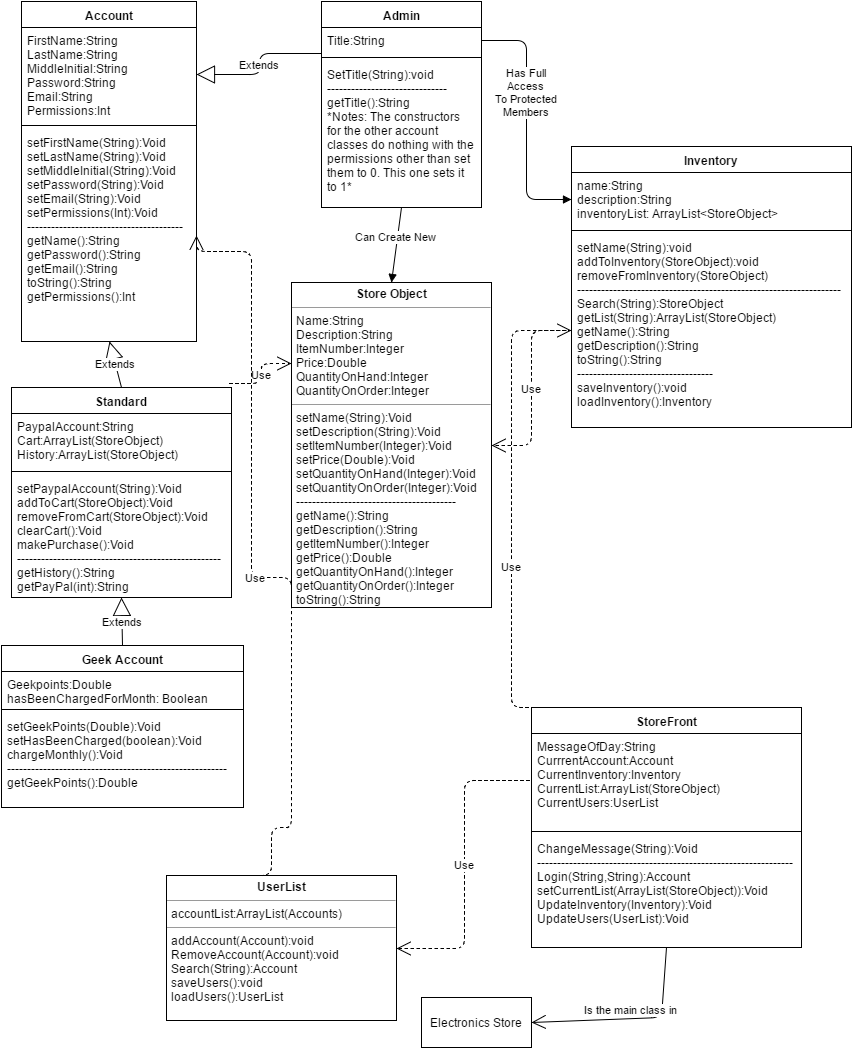

The diagram above was exported from draw.io. Its source (the exported page's mxGraphModel, read from the mxfile embedded in the PNG):
<mxGraphModel dx="556" dy="541" grid="1" gridSize="10" guides="1" tooltips="1" connect="1" arrows="1" fold="1" page="1" pageScale="1" pageWidth="850" pageHeight="1100" background="#ffffff" math="0" shadow="0">
  <root>
    <mxCell id="0" />
    <mxCell id="1" parent="0" />
    <mxCell id="52" value="Electronics Store" style="html=1;fillColor=#ffffff;" parent="1" vertex="1">
      <mxGeometry x="420" y="1030" width="110" height="50" as="geometry" />
    </mxCell>
    <mxCell id="53" value="Account" style="swimlane;html=1;fontStyle=1;align=center;verticalAlign=top;childLayout=stackLayout;horizontal=1;startSize=26;horizontalStack=0;resizeParent=1;resizeLast=0;collapsible=1;marginBottom=0;swimlaneFillColor=#ffffff;fillColor=#ffffff;" parent="1" vertex="1">
      <mxGeometry x="20" y="34" width="175" height="340" as="geometry" />
    </mxCell>
    <mxCell id="54" value="FirstName:String&lt;div&gt;LastName:String&lt;/div&gt;&lt;div&gt;MiddleInitial:String&lt;/div&gt;&lt;div&gt;Password:String&lt;/div&gt;&lt;div&gt;Email:String&lt;/div&gt;&lt;div&gt;Permissions:Int&lt;/div&gt;&lt;div&gt;&lt;br&gt;&lt;/div&gt;&lt;div&gt;&lt;br&gt;&lt;/div&gt;" style="text;html=1;strokeColor=none;fillColor=none;align=left;verticalAlign=top;spacingLeft=4;spacingRight=4;whiteSpace=wrap;overflow=hidden;rotatable=0;points=[[0,0.5],[1,0.5]];portConstraint=eastwest;" parent="53" vertex="1">
      <mxGeometry y="26" width="175" height="94" as="geometry" />
    </mxCell>
    <mxCell id="55" value="" style="line;html=1;strokeWidth=1;fillColor=none;align=left;verticalAlign=middle;spacingTop=-1;spacingLeft=3;spacingRight=3;rotatable=0;labelPosition=right;points=[];portConstraint=eastwest;" parent="53" vertex="1">
      <mxGeometry y="120" width="175" height="8" as="geometry" />
    </mxCell>
    <mxCell id="56" value="&lt;div&gt;setFirstName(String):Void&lt;/div&gt;&lt;div&gt;setLastName(String):Void&lt;/div&gt;&lt;div&gt;setMiddleInitial(String):Void&lt;br&gt;&lt;div&gt;setPassword(String):Void&lt;/div&gt;&lt;/div&gt;&lt;div&gt;setEmail(String):Void&lt;/div&gt;&lt;div&gt;setPermissions(Int):Void&lt;/div&gt;&lt;div&gt;---------------------------------------&lt;/div&gt;getName():String&lt;div&gt;getPassword():String&lt;/div&gt;&lt;div&gt;getEmail():String&lt;/div&gt;&lt;div&gt;toString():String&lt;/div&gt;&lt;div&gt;getPermissions():Int&lt;/div&gt;" style="text;html=1;strokeColor=none;fillColor=none;align=left;verticalAlign=top;spacingLeft=4;spacingRight=4;whiteSpace=wrap;overflow=hidden;rotatable=0;points=[[0,0.5],[1,0.5]];portConstraint=eastwest;" parent="53" vertex="1">
      <mxGeometry y="128" width="175" height="212" as="geometry" />
    </mxCell>
    <mxCell id="57" value="Standard" style="swimlane;html=1;fontStyle=1;align=center;verticalAlign=top;childLayout=stackLayout;horizontal=1;startSize=26;horizontalStack=0;resizeParent=1;resizeLast=0;collapsible=1;marginBottom=0;swimlaneFillColor=#ffffff;fillColor=#ffffff;" parent="1" vertex="1">
      <mxGeometry x="10" y="420" width="220" height="210" as="geometry" />
    </mxCell>
    <mxCell id="58" value="&lt;div&gt;PaypalAccount:String&lt;/div&gt;&lt;div&gt;Cart:ArrayList(StoreObject)&lt;/div&gt;&lt;div&gt;History:ArrayList(StoreObject)&lt;br&gt;&lt;/div&gt;&lt;div&gt;&lt;br&gt;&lt;/div&gt;" style="text;html=1;strokeColor=none;fillColor=none;align=left;verticalAlign=top;spacingLeft=4;spacingRight=4;whiteSpace=wrap;overflow=hidden;rotatable=0;points=[[0,0.5],[1,0.5]];portConstraint=eastwest;" parent="57" vertex="1">
      <mxGeometry y="26" width="220" height="54" as="geometry" />
    </mxCell>
    <mxCell id="59" value="" style="line;html=1;strokeWidth=1;fillColor=none;align=left;verticalAlign=middle;spacingTop=-1;spacingLeft=3;spacingRight=3;rotatable=0;labelPosition=right;points=[];portConstraint=eastwest;" parent="57" vertex="1">
      <mxGeometry y="80" width="220" height="8" as="geometry" />
    </mxCell>
    <mxCell id="60" value="&lt;div&gt;setPaypalAccount(String):Void&lt;/div&gt;&lt;div&gt;addToCart(StoreObject):Void&lt;br&gt;&lt;/div&gt;&lt;div&gt;removeFromCart(StoreObject):Void&lt;/div&gt;&lt;div&gt;clearCart():Void&lt;/div&gt;&lt;div&gt;makePurchase():Void&lt;/div&gt;&lt;div&gt;---------------------------------------------------&lt;/div&gt;&lt;div&gt;getHistory():String&lt;br&gt;&lt;/div&gt;&lt;div&gt;getPayPal(int):String&lt;/div&gt;" style="text;html=1;strokeColor=none;fillColor=none;align=left;verticalAlign=top;spacingLeft=4;spacingRight=4;whiteSpace=wrap;overflow=hidden;rotatable=0;points=[[0,0.5],[1,0.5]];portConstraint=eastwest;" parent="57" vertex="1">
      <mxGeometry y="88" width="220" height="122" as="geometry" />
    </mxCell>
    <mxCell id="61" value="Admin" style="swimlane;html=1;fontStyle=1;align=center;verticalAlign=top;childLayout=stackLayout;horizontal=1;startSize=26;horizontalStack=0;resizeParent=1;resizeLast=0;collapsible=1;marginBottom=0;swimlaneFillColor=#ffffff;fillColor=#ffffff;" parent="1" vertex="1">
      <mxGeometry x="320" y="34" width="160" height="206" as="geometry" />
    </mxCell>
    <mxCell id="62" value="Title:String" style="text;html=1;strokeColor=none;fillColor=none;align=left;verticalAlign=top;spacingLeft=4;spacingRight=4;whiteSpace=wrap;overflow=hidden;rotatable=0;points=[[0,0.5],[1,0.5]];portConstraint=eastwest;" parent="61" vertex="1">
      <mxGeometry y="26" width="160" height="26" as="geometry" />
    </mxCell>
    <mxCell id="63" value="" style="line;html=1;strokeWidth=1;fillColor=none;align=left;verticalAlign=middle;spacingTop=-1;spacingLeft=3;spacingRight=3;rotatable=0;labelPosition=right;points=[];portConstraint=eastwest;" parent="61" vertex="1">
      <mxGeometry y="52" width="160" height="8" as="geometry" />
    </mxCell>
    <mxCell id="64" value="SetTitle(String):void&lt;div&gt;------------------------------&lt;/div&gt;&lt;div&gt;getTitle():String&lt;/div&gt;&lt;div&gt;*Notes: The constructors for the other account classes do nothing with the permissions other than set them to 0. This one sets it to 1*&lt;/div&gt;" style="text;html=1;strokeColor=none;fillColor=none;align=left;verticalAlign=top;spacingLeft=4;spacingRight=4;whiteSpace=wrap;overflow=hidden;rotatable=0;points=[[0,0.5],[1,0.5]];portConstraint=eastwest;" parent="61" vertex="1">
      <mxGeometry y="60" width="160" height="140" as="geometry" />
    </mxCell>
    <mxCell id="67" value="Extends" style="endArrow=block;endSize=16;endFill=0;html=1;exitX=0;exitY=0.25;entryX=1;entryY=0.5;edgeStyle=orthogonalEdgeStyle;" parent="1" source="61" target="54" edge="1">
      <mxGeometry width="160" relative="1" as="geometry">
        <mxPoint x="370" y="320" as="sourcePoint" />
        <mxPoint x="330" y="150" as="targetPoint" />
      </mxGeometry>
    </mxCell>
    <mxCell id="68" value="Extends" style="endArrow=block;endSize=16;endFill=0;html=1;exitX=0.5;exitY=0;entryX=0.5;entryY=1;" parent="1" source="57" target="53" edge="1">
      <mxGeometry width="160" relative="1" as="geometry">
        <mxPoint x="10" y="10" as="sourcePoint" />
        <mxPoint x="370" y="370" as="targetPoint" />
      </mxGeometry>
    </mxCell>
    <mxCell id="69" value="&lt;p style=&quot;margin: 0px ; margin-top: 4px ; text-align: center&quot;&gt;&lt;b&gt;Store Object&lt;/b&gt;&lt;/p&gt;&lt;hr size=&quot;1&quot;&gt;&lt;p style=&quot;margin: 0px ; margin-left: 4px&quot;&gt;Name:String&lt;/p&gt;&lt;p style=&quot;margin: 0px ; margin-left: 4px&quot;&gt;Description:String&lt;/p&gt;&lt;p style=&quot;margin: 0px ; margin-left: 4px&quot;&gt;ItemNumber:Integer&lt;/p&gt;&lt;p style=&quot;margin: 0px ; margin-left: 4px&quot;&gt;Price:Double&lt;/p&gt;&lt;p style=&quot;margin: 0px ; margin-left: 4px&quot;&gt;QuantityOnHand:Integer&lt;/p&gt;&lt;p style=&quot;margin: 0px ; margin-left: 4px&quot;&gt;QuantityOnOrder:Integer&lt;/p&gt;&lt;hr size=&quot;1&quot;&gt;&lt;p style=&quot;margin: 0px ; margin-left: 4px&quot;&gt;setName(String):Void&lt;/p&gt;&lt;p style=&quot;margin: 0px ; margin-left: 4px&quot;&gt;setDescription(String):Void&lt;/p&gt;&lt;p style=&quot;margin: 0px ; margin-left: 4px&quot;&gt;setItemNumber(Integer):Void&lt;/p&gt;&lt;p style=&quot;margin: 0px ; margin-left: 4px&quot;&gt;setPrice(Double):Void&lt;/p&gt;&lt;p style=&quot;margin: 0px ; margin-left: 4px&quot;&gt;setQuantityOnHand(Integer):Void&lt;/p&gt;&lt;p style=&quot;margin: 0px ; margin-left: 4px&quot;&gt;setQuantityOnOrder(Integer):Void&lt;br&gt;&lt;/p&gt;&lt;p style=&quot;margin: 0px ; margin-left: 4px&quot;&gt;----------------------------------------&lt;/p&gt;&lt;p style=&quot;margin: 0px ; margin-left: 4px&quot;&gt;getName():String&lt;/p&gt;&lt;p style=&quot;margin: 0px ; margin-left: 4px&quot;&gt;getDescription():String&lt;/p&gt;&lt;p style=&quot;margin: 0px ; margin-left: 4px&quot;&gt;getItemNumber():Integer&lt;/p&gt;&lt;p style=&quot;margin: 0px ; margin-left: 4px&quot;&gt;getPrice():Double&lt;/p&gt;&lt;p style=&quot;margin: 0px ; margin-left: 4px&quot;&gt;getQuantityOnHand():Integer&lt;/p&gt;&lt;p style=&quot;margin: 0px ; margin-left: 4px&quot;&gt;getQuantityOnOrder():Integer&lt;/p&gt;&lt;p style=&quot;margin: 0px ; margin-left: 4px&quot;&gt;toString():String&lt;/p&gt;&lt;p style=&quot;margin: 0px ; margin-left: 4px&quot;&gt;&lt;br&gt;&lt;/p&gt;" style="verticalAlign=top;align=left;overflow=fill;fontSize=12;fontFamily=Helvetica;html=1;fillColor=#ffffff;" parent="1" vertex="1">
      <mxGeometry x="290" y="315" width="200" height="325" as="geometry" />
    </mxCell>
    <mxCell id="71" value="Inventory" style="swimlane;html=1;fontStyle=1;align=center;verticalAlign=top;childLayout=stackLayout;horizontal=1;startSize=26;horizontalStack=0;resizeParent=1;resizeLast=0;collapsible=1;marginBottom=0;swimlaneFillColor=#ffffff;fillColor=#ffffff;" parent="1" vertex="1">
      <mxGeometry x="570" y="179" width="280" height="281" as="geometry" />
    </mxCell>
    <mxCell id="72" value="name:String&lt;div&gt;description:String&lt;/div&gt;&lt;div&gt;inventoryList: ArrayList&amp;lt;StoreObject&amp;gt;&lt;/div&gt;" style="text;html=1;strokeColor=none;fillColor=none;align=left;verticalAlign=top;spacingLeft=4;spacingRight=4;whiteSpace=wrap;overflow=hidden;rotatable=0;points=[[0,0.5],[1,0.5]];portConstraint=eastwest;" parent="71" vertex="1">
      <mxGeometry y="26" width="280" height="54" as="geometry" />
    </mxCell>
    <mxCell id="73" value="" style="line;html=1;strokeWidth=1;fillColor=none;align=left;verticalAlign=middle;spacingTop=-1;spacingLeft=3;spacingRight=3;rotatable=0;labelPosition=right;points=[];portConstraint=eastwest;" parent="71" vertex="1">
      <mxGeometry y="80" width="280" height="8" as="geometry" />
    </mxCell>
    <mxCell id="74" value="setName(String):void&lt;div&gt;addToInventory(StoreObject):void&lt;/div&gt;&lt;div&gt;removeFromInventory(StoreObject)&lt;br&gt;&lt;div&gt;------------------------------------------------------------------&lt;/div&gt;&lt;div&gt;Search(String):StoreObject&lt;/div&gt;&lt;div&gt;getList(String):ArrayList(StoreObject)&lt;/div&gt;&lt;/div&gt;&lt;div&gt;getName():String&lt;/div&gt;&lt;div&gt;getDescription():String&lt;/div&gt;&lt;div&gt;toString():String&lt;/div&gt;&lt;div&gt;----------------------------------&lt;/div&gt;&lt;div&gt;saveInventory():void&lt;/div&gt;&lt;div&gt;loadInventory():Inventory&lt;/div&gt;" style="text;html=1;strokeColor=none;fillColor=none;align=left;verticalAlign=top;spacingLeft=4;spacingRight=4;whiteSpace=wrap;overflow=hidden;rotatable=0;points=[[0,0.5],[1,0.5]];portConstraint=eastwest;" parent="71" vertex="1">
      <mxGeometry y="88" width="280" height="192" as="geometry" />
    </mxCell>
    <mxCell id="75" value="Geek Account" style="swimlane;html=1;fontStyle=1;align=center;verticalAlign=top;childLayout=stackLayout;horizontal=1;startSize=26;horizontalStack=0;resizeParent=1;resizeLast=0;collapsible=1;marginBottom=0;swimlaneFillColor=#ffffff;fillColor=#ffffff;" parent="1" vertex="1">
      <mxGeometry y="678" width="242" height="162" as="geometry" />
    </mxCell>
    <mxCell id="76" value="Geekpoints:Double&lt;div&gt;hasBeenChargedForMonth: Boolean&lt;/div&gt;" style="text;html=1;strokeColor=none;fillColor=none;align=left;verticalAlign=top;spacingLeft=4;spacingRight=4;whiteSpace=wrap;overflow=hidden;rotatable=0;points=[[0,0.5],[1,0.5]];portConstraint=eastwest;" parent="75" vertex="1">
      <mxGeometry y="26" width="242" height="34" as="geometry" />
    </mxCell>
    <mxCell id="77" value="" style="line;html=1;strokeWidth=1;fillColor=none;align=left;verticalAlign=middle;spacingTop=-1;spacingLeft=3;spacingRight=3;rotatable=0;labelPosition=right;points=[];portConstraint=eastwest;" parent="75" vertex="1">
      <mxGeometry y="60" width="242" height="8" as="geometry" />
    </mxCell>
    <mxCell id="78" value="setGeekPoints(Double):Void&lt;div&gt;setHasBeenCharged(boolean):Void&lt;br&gt;&lt;div&gt;chargeMonthly():Void&lt;/div&gt;&lt;div&gt;&lt;span&gt;-------------------------------------------------------&lt;/span&gt;&lt;div&gt;getGeekPoints():Double&lt;/div&gt;&lt;/div&gt;&lt;/div&gt;" style="text;html=1;strokeColor=none;fillColor=none;align=left;verticalAlign=top;spacingLeft=4;spacingRight=4;whiteSpace=wrap;overflow=hidden;rotatable=0;points=[[0,0.5],[1,0.5]];portConstraint=eastwest;" parent="75" vertex="1">
      <mxGeometry y="68" width="242" height="82" as="geometry" />
    </mxCell>
    <mxCell id="80" value="Extends" style="endArrow=block;endSize=16;endFill=0;html=1;exitX=0.5;exitY=0;entryX=0.5;entryY=1;" parent="1" source="75" target="57" edge="1">
      <mxGeometry width="160" relative="1" as="geometry">
        <mxPoint x="265" y="745" as="sourcePoint" />
        <mxPoint x="131" y="620" as="targetPoint" />
      </mxGeometry>
    </mxCell>
    <mxCell id="82" value="Use" style="endArrow=open;endSize=12;dashed=1;html=1;entryX=0;entryY=0.25;exitX=0.99;exitY=-0.02;exitPerimeter=0;edgeStyle=orthogonalEdgeStyle;" parent="1" source="57" target="69" edge="1">
      <mxGeometry width="160" relative="1" as="geometry">
        <mxPoint x="250" y="370" as="sourcePoint" />
        <mxPoint x="170" y="10" as="targetPoint" />
      </mxGeometry>
    </mxCell>
    <mxCell id="84" value="Use" style="endArrow=open;endSize=12;dashed=1;html=1;entryX=1;entryY=0.5;exitX=0;exitY=0.5;edgeStyle=orthogonalEdgeStyle;" parent="1" source="74" target="69" edge="1">
      <mxGeometry width="160" relative="1" as="geometry">
        <mxPoint x="340" y="660" as="sourcePoint" />
        <mxPoint x="500" y="660" as="targetPoint" />
      </mxGeometry>
    </mxCell>
    <mxCell id="85" value="Has Full&lt;div&gt;Access&lt;/div&gt;&lt;div&gt;To Protected&lt;/div&gt;&lt;div&gt;Members&lt;/div&gt;" style="html=1;verticalAlign=bottom;endArrow=block;exitX=1;exitY=0.5;entryX=0;entryY=0.5;edgeStyle=orthogonalEdgeStyle;" parent="1" source="62" target="72" edge="1">
      <mxGeometry width="80" relative="1" as="geometry">
        <mxPoint x="-10" y="90" as="sourcePoint" />
        <mxPoint x="70" y="90" as="targetPoint" />
      </mxGeometry>
    </mxCell>
    <mxCell id="87" value="Can Create New" style="html=1;verticalAlign=bottom;endArrow=block;exitX=0.5;exitY=1;entryX=0.5;entryY=0;" parent="1" source="61" target="69" edge="1">
      <mxGeometry width="80" relative="1" as="geometry">
        <mxPoint x="380" y="260" as="sourcePoint" />
        <mxPoint x="460" y="260" as="targetPoint" />
      </mxGeometry>
    </mxCell>
    <mxCell id="88" value="StoreFront" style="swimlane;html=1;fontStyle=1;align=center;verticalAlign=top;childLayout=stackLayout;horizontal=1;startSize=26;horizontalStack=0;resizeParent=1;resizeLast=0;collapsible=1;marginBottom=0;swimlaneFillColor=#ffffff;fillColor=#ffffff;" parent="1" vertex="1">
      <mxGeometry x="530" y="740" width="270" height="240" as="geometry" />
    </mxCell>
    <mxCell id="89" value="MessageOfDay:String&lt;div&gt;CurrrentAccount:Account&lt;/div&gt;&lt;div&gt;CurrentInventory:Inventory&lt;/div&gt;&lt;div&gt;CurrentList:ArrayList(StoreObject)&lt;/div&gt;&lt;div&gt;CurrentUsers:UserList&lt;/div&gt;" style="text;html=1;strokeColor=none;fillColor=none;align=left;verticalAlign=top;spacingLeft=4;spacingRight=4;whiteSpace=wrap;overflow=hidden;rotatable=0;points=[[0,0.5],[1,0.5]];portConstraint=eastwest;" parent="88" vertex="1">
      <mxGeometry y="26" width="270" height="94" as="geometry" />
    </mxCell>
    <mxCell id="90" value="" style="line;html=1;strokeWidth=1;fillColor=none;align=left;verticalAlign=middle;spacingTop=-1;spacingLeft=3;spacingRight=3;rotatable=0;labelPosition=right;points=[];portConstraint=eastwest;" parent="88" vertex="1">
      <mxGeometry y="120" width="270" height="8" as="geometry" />
    </mxCell>
    <mxCell id="91" value="ChangeMessage(String):Void&lt;div&gt;----------------------------------------------------------------&lt;/div&gt;&lt;div&gt;Login(String,String):Account&lt;/div&gt;&lt;div&gt;setCurrentList(ArrayList(StoreObject)):Void&lt;/div&gt;&lt;div&gt;UpdateInventory(Inventory):Void&lt;/div&gt;&lt;div&gt;UpdateUsers(UserList):Void&lt;/div&gt;" style="text;html=1;strokeColor=none;fillColor=none;align=left;verticalAlign=top;spacingLeft=4;spacingRight=4;whiteSpace=wrap;overflow=hidden;rotatable=0;points=[[0,0.5],[1,0.5]];portConstraint=eastwest;" parent="88" vertex="1">
      <mxGeometry y="128" width="270" height="100" as="geometry" />
    </mxCell>
    <mxCell id="92" value="Use" style="endArrow=open;endSize=12;dashed=1;html=1;exitX=0.5;exitY=0;edgeStyle=elbowEdgeStyle;" parent="1" source="88" target="74" edge="1">
      <mxGeometry width="160" relative="1" as="geometry">
        <mxPoint x="80" y="830" as="sourcePoint" />
        <mxPoint x="290" y="610" as="targetPoint" />
        <Array as="points">
          <mxPoint x="510" y="550" />
        </Array>
      </mxGeometry>
    </mxCell>
    <mxCell id="94" value="&lt;p style=&quot;margin: 0px ; margin-top: 4px ; text-align: center&quot;&gt;&lt;b&gt;UserList&lt;/b&gt;&lt;/p&gt;&lt;hr size=&quot;1&quot;&gt;&lt;p style=&quot;margin: 0px ; margin-left: 4px&quot;&gt;accountList:ArrayList(Accounts)&lt;/p&gt;&lt;hr size=&quot;1&quot;&gt;&lt;p style=&quot;margin: 0px ; margin-left: 4px&quot;&gt;addAccount(Account):void&lt;/p&gt;&lt;p style=&quot;margin: 0px ; margin-left: 4px&quot;&gt;RemoveAccount(Account):void&lt;/p&gt;&lt;p style=&quot;margin: 0px ; margin-left: 4px&quot;&gt;Search(String):Account&lt;/p&gt;&lt;p style=&quot;margin: 0px ; margin-left: 4px&quot;&gt;saveUsers():void&lt;/p&gt;&lt;p style=&quot;margin: 0px ; margin-left: 4px&quot;&gt;loadUsers():UserList&lt;/p&gt;" style="verticalAlign=top;align=left;overflow=fill;fontSize=12;fontFamily=Helvetica;html=1;fillColor=#ffffff;" parent="1" vertex="1">
      <mxGeometry x="165" y="908" width="230" height="145" as="geometry" />
    </mxCell>
    <mxCell id="95" value="Use" style="endArrow=none;endSize=12;dashed=1;html=1;exitX=1;exitY=0.5;entryX=0;entryY=0.5;edgeStyle=orthogonalEdgeStyle;endFill=0;startArrow=open;startFill=0;targetPerimeterSpacing=0;startSize=12;" parent="1" source="94" target="89" edge="1">
      <mxGeometry width="160" relative="1" as="geometry">
        <mxPoint x="200" y="920" as="sourcePoint" />
        <mxPoint x="360" y="920" as="targetPoint" />
      </mxGeometry>
    </mxCell>
    <mxCell id="96" value="Use" style="endArrow=open;endSize=12;dashed=1;html=1;entryX=1;entryY=0.5;exitX=0.25;exitY=0;edgeStyle=orthogonalEdgeStyle;" parent="1" source="94" target="56" edge="1">
      <mxGeometry width="160" relative="1" as="geometry">
        <mxPoint x="300" y="650" as="sourcePoint" />
        <mxPoint x="460" y="650" as="targetPoint" />
        <Array as="points">
          <mxPoint x="270" y="908" />
          <mxPoint x="270" y="860" />
          <mxPoint x="290" y="860" />
          <mxPoint x="290" y="610" />
          <mxPoint x="250" y="610" />
          <mxPoint x="250" y="284" />
          <mxPoint x="195" y="284" />
        </Array>
      </mxGeometry>
    </mxCell>
    <mxCell id="97" value="Is the main class in" style="html=1;verticalAlign=bottom;endArrow=none;entryX=0.5;entryY=1;exitX=1;exitY=0.5;endFill=0;startArrow=open;startFill=0;startSize=12;" parent="1" source="52" target="88" edge="1">
      <mxGeometry width="80" relative="1" as="geometry">
        <mxPoint x="580" y="1070" as="sourcePoint" />
        <mxPoint x="660" y="1070" as="targetPoint" />
        <Array as="points">
          <mxPoint x="660" y="1050" />
        </Array>
      </mxGeometry>
    </mxCell>
  </root>
</mxGraphModel>